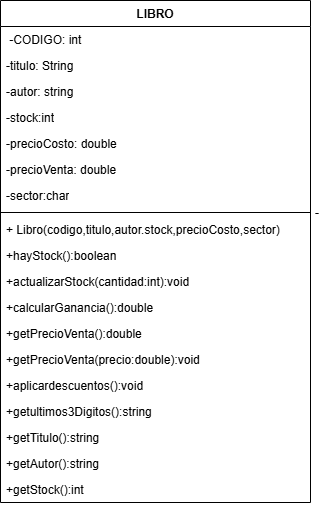

The diagram above was exported from draw.io. Its source (the exported page's mxGraphModel, read from the mxfile embedded in the PNG):
<mxGraphModel dx="1030" dy="562" grid="1" gridSize="10" guides="1" tooltips="1" connect="1" arrows="1" fold="1" page="1" pageScale="1" pageWidth="827" pageHeight="1169" math="0" shadow="0">
  <root>
    <mxCell id="0" />
    <mxCell id="1" parent="0" />
    <mxCell id="jJxjJ7PaSq36iaxE6ihE-176" parent="1" style="swimlane;fontStyle=1;align=center;verticalAlign=top;childLayout=stackLayout;horizontal=1;startSize=26;horizontalStack=0;resizeParent=1;resizeParentMax=0;resizeLast=0;collapsible=1;marginBottom=0;whiteSpace=wrap;html=1;" value="LIBRO" vertex="1">
      <mxGeometry height="502" width="310" x="40" y="40" as="geometry" />
    </mxCell>
    <mxCell id="jJxjJ7PaSq36iaxE6ihE-177" parent="jJxjJ7PaSq36iaxE6ihE-176" style="text;strokeColor=none;fillColor=none;align=left;verticalAlign=top;spacingLeft=4;spacingRight=4;overflow=hidden;rotatable=0;points=[[0,0.5],[1,0.5]];portConstraint=eastwest;whiteSpace=wrap;html=1;" value="&amp;nbsp;-CODIGO: int&amp;nbsp;&amp;nbsp;&lt;div&gt;&lt;br&gt;&lt;/div&gt;&lt;div&gt;&lt;br&gt;&lt;/div&gt;" vertex="1">
      <mxGeometry height="26" width="310" y="26" as="geometry" />
    </mxCell>
    <mxCell id="jJxjJ7PaSq36iaxE6ihE-180" parent="jJxjJ7PaSq36iaxE6ihE-176" style="text;strokeColor=none;fillColor=none;align=left;verticalAlign=top;spacingLeft=4;spacingRight=4;overflow=hidden;rotatable=0;points=[[0,0.5],[1,0.5]];portConstraint=eastwest;whiteSpace=wrap;html=1;" value="&lt;div&gt;-titulo: String&lt;/div&gt;" vertex="1">
      <mxGeometry height="26" width="310" y="52" as="geometry" />
    </mxCell>
    <mxCell id="jJxjJ7PaSq36iaxE6ihE-181" parent="jJxjJ7PaSq36iaxE6ihE-176" style="text;strokeColor=none;fillColor=none;align=left;verticalAlign=top;spacingLeft=4;spacingRight=4;overflow=hidden;rotatable=0;points=[[0,0.5],[1,0.5]];portConstraint=eastwest;whiteSpace=wrap;html=1;" value="&lt;div&gt;-autor: string&lt;/div&gt;" vertex="1">
      <mxGeometry height="26" width="310" y="78" as="geometry" />
    </mxCell>
    <mxCell id="jJxjJ7PaSq36iaxE6ihE-182" parent="jJxjJ7PaSq36iaxE6ihE-176" style="text;strokeColor=none;fillColor=none;align=left;verticalAlign=top;spacingLeft=4;spacingRight=4;overflow=hidden;rotatable=0;points=[[0,0.5],[1,0.5]];portConstraint=eastwest;whiteSpace=wrap;html=1;" value="&lt;div&gt;-stock:int&lt;/div&gt;" vertex="1">
      <mxGeometry height="26" width="310" y="104" as="geometry" />
    </mxCell>
    <mxCell id="gVGBjQeSHf9gapa3id5p-1" parent="jJxjJ7PaSq36iaxE6ihE-176" style="text;strokeColor=none;fillColor=none;align=left;verticalAlign=top;spacingLeft=4;spacingRight=4;overflow=hidden;rotatable=0;points=[[0,0.5],[1,0.5]];portConstraint=eastwest;whiteSpace=wrap;html=1;" value="-precioCosto: double&amp;nbsp;" vertex="1">
      <mxGeometry height="26" width="310" y="130" as="geometry" />
    </mxCell>
    <mxCell id="gVGBjQeSHf9gapa3id5p-2" parent="jJxjJ7PaSq36iaxE6ihE-176" style="text;strokeColor=none;fillColor=none;align=left;verticalAlign=top;spacingLeft=4;spacingRight=4;overflow=hidden;rotatable=0;points=[[0,0.5],[1,0.5]];portConstraint=eastwest;whiteSpace=wrap;html=1;" value="-precioVenta: double&amp;nbsp;" vertex="1">
      <mxGeometry height="26" width="310" y="156" as="geometry" />
    </mxCell>
    <mxCell id="gVGBjQeSHf9gapa3id5p-3" parent="jJxjJ7PaSq36iaxE6ihE-176" style="text;strokeColor=none;fillColor=none;align=left;verticalAlign=top;spacingLeft=4;spacingRight=4;overflow=hidden;rotatable=0;points=[[0,0.5],[1,0.5]];portConstraint=eastwest;whiteSpace=wrap;html=1;" value="-sector:char" vertex="1">
      <mxGeometry height="26" width="310" y="182" as="geometry" />
    </mxCell>
    <mxCell id="jJxjJ7PaSq36iaxE6ihE-178" parent="jJxjJ7PaSq36iaxE6ihE-176" style="line;strokeWidth=1;fillColor=none;align=left;verticalAlign=middle;spacingTop=-1;spacingLeft=3;spacingRight=3;rotatable=0;labelPosition=right;points=[];portConstraint=eastwest;strokeColor=inherit;" value="-" vertex="1">
      <mxGeometry height="8" width="310" y="208" as="geometry" />
    </mxCell>
    <mxCell id="jJxjJ7PaSq36iaxE6ihE-179" parent="jJxjJ7PaSq36iaxE6ihE-176" style="text;strokeColor=none;fillColor=none;align=left;verticalAlign=top;spacingLeft=4;spacingRight=4;overflow=hidden;rotatable=0;points=[[0,0.5],[1,0.5]];portConstraint=eastwest;whiteSpace=wrap;html=1;" value="+ Libro(codigo,titulo,autor.stock,precioCosto,sector)" vertex="1">
      <mxGeometry height="26" width="310" y="216" as="geometry" />
    </mxCell>
    <mxCell id="gVGBjQeSHf9gapa3id5p-4" parent="jJxjJ7PaSq36iaxE6ihE-176" style="text;strokeColor=none;fillColor=none;align=left;verticalAlign=top;spacingLeft=4;spacingRight=4;overflow=hidden;rotatable=0;points=[[0,0.5],[1,0.5]];portConstraint=eastwest;whiteSpace=wrap;html=1;" value="+hayStock():boolean" vertex="1">
      <mxGeometry height="26" width="310" y="242" as="geometry" />
    </mxCell>
    <mxCell id="gVGBjQeSHf9gapa3id5p-7" parent="jJxjJ7PaSq36iaxE6ihE-176" style="text;strokeColor=none;fillColor=none;align=left;verticalAlign=top;spacingLeft=4;spacingRight=4;overflow=hidden;rotatable=0;points=[[0,0.5],[1,0.5]];portConstraint=eastwest;whiteSpace=wrap;html=1;" value="+actualizarStock(cantidad:int):void" vertex="1">
      <mxGeometry height="26" width="310" y="268" as="geometry" />
    </mxCell>
    <mxCell id="gVGBjQeSHf9gapa3id5p-8" parent="jJxjJ7PaSq36iaxE6ihE-176" style="text;strokeColor=none;fillColor=none;align=left;verticalAlign=top;spacingLeft=4;spacingRight=4;overflow=hidden;rotatable=0;points=[[0,0.5],[1,0.5]];portConstraint=eastwest;whiteSpace=wrap;html=1;" value="+calcularGanancia():double" vertex="1">
      <mxGeometry height="26" width="310" y="294" as="geometry" />
    </mxCell>
    <mxCell id="gVGBjQeSHf9gapa3id5p-10" parent="jJxjJ7PaSq36iaxE6ihE-176" style="text;strokeColor=none;fillColor=none;align=left;verticalAlign=top;spacingLeft=4;spacingRight=4;overflow=hidden;rotatable=0;points=[[0,0.5],[1,0.5]];portConstraint=eastwest;whiteSpace=wrap;html=1;" value="+getPrecioVenta():double" vertex="1">
      <mxGeometry height="26" width="310" y="320" as="geometry" />
    </mxCell>
    <mxCell id="gVGBjQeSHf9gapa3id5p-12" parent="jJxjJ7PaSq36iaxE6ihE-176" style="text;strokeColor=none;fillColor=none;align=left;verticalAlign=top;spacingLeft=4;spacingRight=4;overflow=hidden;rotatable=0;points=[[0,0.5],[1,0.5]];portConstraint=eastwest;whiteSpace=wrap;html=1;" value="+getPrecioVenta(precio:double):void" vertex="1">
      <mxGeometry height="26" width="310" y="346" as="geometry" />
    </mxCell>
    <mxCell id="gVGBjQeSHf9gapa3id5p-13" parent="jJxjJ7PaSq36iaxE6ihE-176" style="text;strokeColor=none;fillColor=none;align=left;verticalAlign=top;spacingLeft=4;spacingRight=4;overflow=hidden;rotatable=0;points=[[0,0.5],[1,0.5]];portConstraint=eastwest;whiteSpace=wrap;html=1;" value="+aplicardescuentos():void" vertex="1">
      <mxGeometry height="26" width="310" y="372" as="geometry" />
    </mxCell>
    <mxCell id="gVGBjQeSHf9gapa3id5p-14" parent="jJxjJ7PaSq36iaxE6ihE-176" style="text;strokeColor=none;fillColor=none;align=left;verticalAlign=top;spacingLeft=4;spacingRight=4;overflow=hidden;rotatable=0;points=[[0,0.5],[1,0.5]];portConstraint=eastwest;whiteSpace=wrap;html=1;" value="+getultimos3Digitos():string" vertex="1">
      <mxGeometry height="26" width="310" y="398" as="geometry" />
    </mxCell>
    <mxCell id="gVGBjQeSHf9gapa3id5p-15" parent="jJxjJ7PaSq36iaxE6ihE-176" style="text;strokeColor=none;fillColor=none;align=left;verticalAlign=top;spacingLeft=4;spacingRight=4;overflow=hidden;rotatable=0;points=[[0,0.5],[1,0.5]];portConstraint=eastwest;whiteSpace=wrap;html=1;" value="+getTitulo():string" vertex="1">
      <mxGeometry height="26" width="310" y="424" as="geometry" />
    </mxCell>
    <mxCell id="gVGBjQeSHf9gapa3id5p-16" parent="jJxjJ7PaSq36iaxE6ihE-176" style="text;strokeColor=none;fillColor=none;align=left;verticalAlign=top;spacingLeft=4;spacingRight=4;overflow=hidden;rotatable=0;points=[[0,0.5],[1,0.5]];portConstraint=eastwest;whiteSpace=wrap;html=1;" value="+getAutor():string" vertex="1">
      <mxGeometry height="26" width="310" y="450" as="geometry" />
    </mxCell>
    <mxCell id="gVGBjQeSHf9gapa3id5p-17" parent="jJxjJ7PaSq36iaxE6ihE-176" style="text;strokeColor=none;fillColor=none;align=left;verticalAlign=top;spacingLeft=4;spacingRight=4;overflow=hidden;rotatable=0;points=[[0,0.5],[1,0.5]];portConstraint=eastwest;whiteSpace=wrap;html=1;" value="+getStock():int" vertex="1">
      <mxGeometry height="26" width="310" y="476" as="geometry" />
    </mxCell>
  </root>
</mxGraphModel>